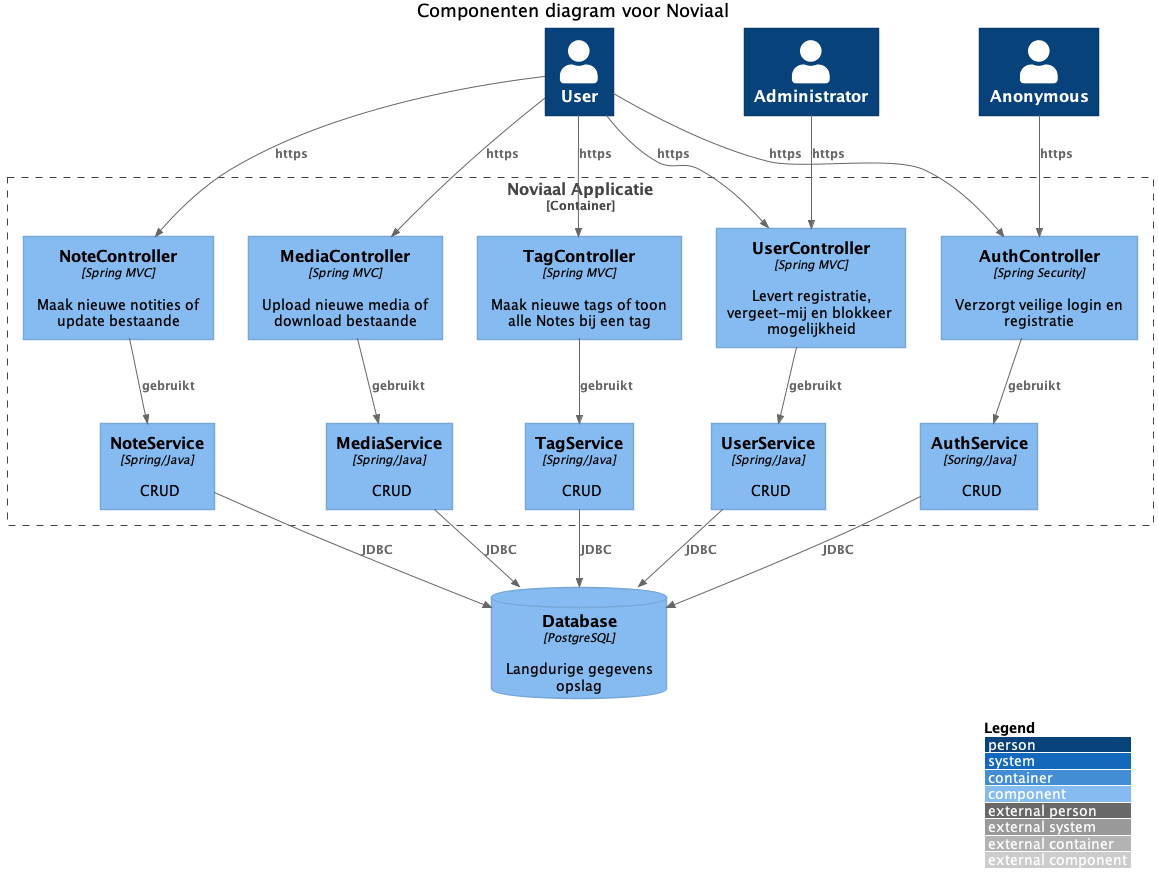

The diagram above was rendered by PlantUML. Its source (embedded in the PNG):
@startuml
!includeurl https://raw.githubusercontent.com/plantuml-stdlib/C4-PlantUML/v2.0.1/C4_Component.puml

LAYOUT_TOP_DOWN()
LAYOUT_WITH_LEGEND()

title Componenten diagram voor Noviaal

Person(person, "User")
Person(admin, "Administrator")
Person(reader, "Anonymous")

Container_Boundary(noviaal, "Noviaal Applicatie") {
  Component(authc, "AuthController", "Spring Security", "Verzorgt veilige login en registratie")
  Component(usersc, "UserController", "Spring MVC", "Levert registratie, vergeet-mij en blokkeer mogelijkheid")
  Component(notesc, "NoteController", "Spring MVC", "Maak nieuwe notities of update bestaande")
  Component(mediac, "MediaController", "Spring MVC", "Upload nieuwe media of download bestaande")
  Component(tagsc, "TagController", "Spring MVC", "Maak nieuwe tags of toon alle Notes bij een tag")

  Component(auths, "AuthService", "Soring/Java", "CRUD")
  Component(userss, "UserService", "Spring/Java", "CRUD")
  Component(notess, "NoteService", "Spring/Java", "CRUD")
  Component(medias, "MediaService", "Spring/Java", "CRUD")
  Component(tags, "TagService", "Spring/Java", "CRUD")

  Rel(authc, auths, "gebruikt")
  Rel(usersc, userss, "gebruikt")
  Rel(notesc, notess, "gebruikt")
  Rel(mediac, medias, "gebruikt")
  Rel(tagsc, tags, "gebruikt")
}

ComponentDb(db, "Database", "PostgreSQL", "Langdurige gegevens opslag")

Rel(notess, db, "JDBC")
Rel(userss, db, "JDBC")
Rel(tags, db, "JDBC")
Rel(medias, db, "JDBC")
Rel(auths, db, "JDBC")

Rel(person, authc, "https")
Rel(person, usersc, "https")
Rel(person, notesc, "https")
Rel(person, tagsc, "https")
Rel(person, mediac, "https")
Rel(admin, usersc, "https")
Rel(reader, authc, "https")

@enduml